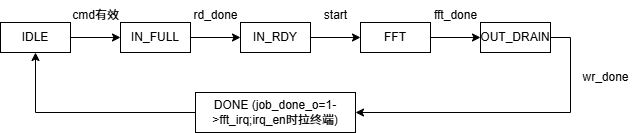

The diagram above was exported from draw.io. Its source (the exported page's mxGraphModel, read from the mxfile embedded in the PNG):
<mxGraphModel dx="-226" dy="875" grid="1" gridSize="10" guides="1" tooltips="1" connect="1" arrows="1" fold="1" page="1" pageScale="1" pageWidth="827" pageHeight="1169" math="0" shadow="0">
  <root>
    <mxCell id="0" />
    <mxCell id="1" parent="0" />
    <mxCell id="2" value="" style="group" vertex="1" connectable="0" parent="1">
      <mxGeometry x="1750" y="740" width="640" height="132" as="geometry" />
    </mxCell>
    <mxCell id="3" style="edgeStyle=orthogonalEdgeStyle;rounded=0;orthogonalLoop=1;jettySize=auto;html=1;exitX=1;exitY=0.5;exitDx=0;exitDy=0;entryX=0;entryY=0.5;entryDx=0;entryDy=0;" edge="1" parent="2" source="4" target="6">
      <mxGeometry relative="1" as="geometry" />
    </mxCell>
    <mxCell id="4" value="IDLE" style="rounded=0;whiteSpace=wrap;html=1;" vertex="1" parent="2">
      <mxGeometry y="22" width="70" height="30" as="geometry" />
    </mxCell>
    <mxCell id="5" style="edgeStyle=orthogonalEdgeStyle;rounded=0;orthogonalLoop=1;jettySize=auto;html=1;exitX=1;exitY=0.5;exitDx=0;exitDy=0;entryX=0;entryY=0.5;entryDx=0;entryDy=0;" edge="1" parent="2" source="6" target="8">
      <mxGeometry relative="1" as="geometry" />
    </mxCell>
    <mxCell id="6" value="IN_FULL" style="rounded=0;whiteSpace=wrap;html=1;" vertex="1" parent="2">
      <mxGeometry x="120" y="22" width="70" height="30" as="geometry" />
    </mxCell>
    <mxCell id="7" style="edgeStyle=orthogonalEdgeStyle;rounded=0;orthogonalLoop=1;jettySize=auto;html=1;exitX=1;exitY=0.5;exitDx=0;exitDy=0;entryX=0;entryY=0.5;entryDx=0;entryDy=0;" edge="1" parent="2" source="8" target="10">
      <mxGeometry relative="1" as="geometry" />
    </mxCell>
    <mxCell id="8" value="IN_RDY" style="rounded=0;whiteSpace=wrap;html=1;" vertex="1" parent="2">
      <mxGeometry x="240" y="22" width="70" height="30" as="geometry" />
    </mxCell>
    <mxCell id="9" style="edgeStyle=orthogonalEdgeStyle;rounded=0;orthogonalLoop=1;jettySize=auto;html=1;exitX=1;exitY=0.5;exitDx=0;exitDy=0;entryX=0;entryY=0.5;entryDx=0;entryDy=0;" edge="1" parent="2" source="10" target="12">
      <mxGeometry relative="1" as="geometry" />
    </mxCell>
    <mxCell id="10" value="FFT" style="rounded=0;whiteSpace=wrap;html=1;" vertex="1" parent="2">
      <mxGeometry x="360" y="22" width="70" height="30" as="geometry" />
    </mxCell>
    <mxCell id="11" style="edgeStyle=orthogonalEdgeStyle;rounded=0;orthogonalLoop=1;jettySize=auto;html=1;exitX=1;exitY=0.5;exitDx=0;exitDy=0;entryX=1;entryY=0.5;entryDx=0;entryDy=0;" edge="1" parent="2" source="12" target="14">
      <mxGeometry relative="1" as="geometry" />
    </mxCell>
    <mxCell id="12" value="OUT_DRAIN" style="rounded=0;whiteSpace=wrap;html=1;" vertex="1" parent="2">
      <mxGeometry x="480" y="22" width="70" height="30" as="geometry" />
    </mxCell>
    <mxCell id="13" style="edgeStyle=orthogonalEdgeStyle;rounded=0;orthogonalLoop=1;jettySize=auto;html=1;exitX=0;exitY=0.5;exitDx=0;exitDy=0;entryX=0.5;entryY=1;entryDx=0;entryDy=0;" edge="1" parent="2" source="14" target="4">
      <mxGeometry relative="1" as="geometry" />
    </mxCell>
    <mxCell id="14" value="DONE (job_done_o=1-&amp;gt;fft_irq;irq_en时拉终端)" style="rounded=0;whiteSpace=wrap;html=1;" vertex="1" parent="2">
      <mxGeometry x="195" y="92" width="160" height="40" as="geometry" />
    </mxCell>
    <mxCell id="15" value="cmd有效" style="text;html=1;align=center;verticalAlign=middle;resizable=0;points=[];autosize=1;strokeColor=none;fillColor=none;" vertex="1" parent="2">
      <mxGeometry x="60" width="70" height="30" as="geometry" />
    </mxCell>
    <mxCell id="16" value="rd_done" style="text;html=1;align=center;verticalAlign=middle;resizable=0;points=[];autosize=1;strokeColor=none;fillColor=none;" vertex="1" parent="2">
      <mxGeometry x="180" width="70" height="30" as="geometry" />
    </mxCell>
    <mxCell id="17" value="start" style="text;html=1;align=center;verticalAlign=middle;resizable=0;points=[];autosize=1;strokeColor=none;fillColor=none;" vertex="1" parent="2">
      <mxGeometry x="310" width="50" height="30" as="geometry" />
    </mxCell>
    <mxCell id="18" value="fft_done" style="text;html=1;align=center;verticalAlign=middle;resizable=0;points=[];autosize=1;strokeColor=none;fillColor=none;" vertex="1" parent="2">
      <mxGeometry x="420" width="70" height="30" as="geometry" />
    </mxCell>
    <mxCell id="19" value="wr_done" style="text;html=1;align=center;verticalAlign=middle;resizable=0;points=[];autosize=1;strokeColor=none;fillColor=none;" vertex="1" parent="2">
      <mxGeometry x="570" y="62" width="70" height="30" as="geometry" />
    </mxCell>
  </root>
</mxGraphModel>